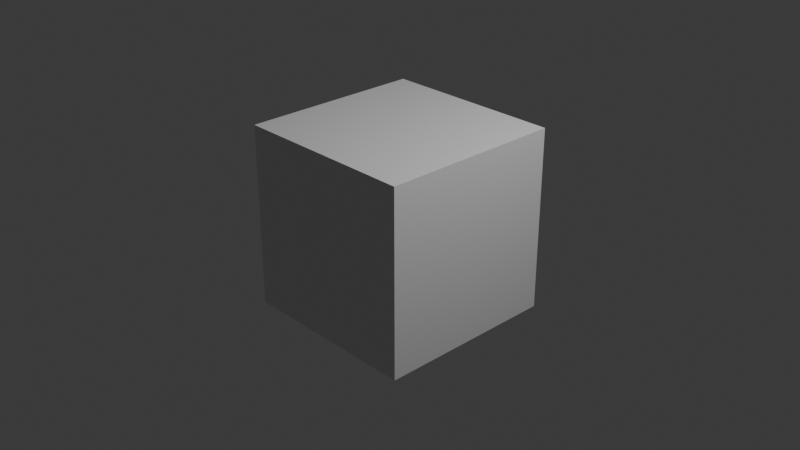 # Source: GN_Stretch.blend  (saved by Blender 5.0.118; exported with 4.5.12 LTS)
import bpy
from mathutils import Matrix  # noqa: F401  (used for matrix-valued properties, if any)

bpy.ops.wm.read_factory_settings(use_empty=True)
scene = bpy.context.scene
scene.name = 'Scene'

# ---- collections
col_collection = bpy.data.collections.new('Collection'); scene.collection.children.link(col_collection)

# ---- materials (node trees are filled in below, after node groups)
mat_material = bpy.data.materials.new('Material')
mat_material.alpha_threshold = 0.0
mat_material.use_backface_culling_lightprobe_volume = False
mat_material.roughness = 0.5
mat_material.line_color = (0.0, 0.0, 0.0, 1.0)

# ---- node groups
ng_gng_deformcage = bpy.data.node_groups.new('GNG_DeformCage', 'GeometryNodeTree')
_s = ng_gng_deformcage.interface.new_socket(name='Geometry', in_out='OUTPUT', socket_type='NodeSocketGeometry')
_s = ng_gng_deformcage.interface.new_socket(name='Geometry', in_out='INPUT', socket_type='NodeSocketGeometry')
_s = ng_gng_deformcage.interface.new_socket(name='Resolution', in_out='INPUT', socket_type='NodeSocketInt')
_s.default_value = 12
_s.min_value = 2
_N = ng_gng_deformcage.nodes; _L = ng_gng_deformcage.links
n0 = _N.new('NodeGroupInput'); n0.name = 'Group Input'; n0.location = (0, 0)
n1 = _N.new('NodeGroupOutput'); n1.name = 'Group Output'; n1.location = (4200, 0)
n2 = _N.new('GeometryNodeBoundBox'); n2.name = 'Bounding Box'; n2.location = (280, 0)
n3 = _N.new('ShaderNodeVectorMath'); n3.name = 'Vector Math'; n3.location = (560, 0)
n3.label = 'dims'
n3.operation = 'SUBTRACT'
n4 = _N.new('ShaderNodeVectorMath'); n4.name = 'Vector Math.001'; n4.location = (560, -224)
n4.label = 'min+max'
n5 = _N.new('ShaderNodeVectorMath'); n5.name = 'Vector Math.002'; n5.location = (840, -246)
n5.label = 'center'
n5.operation = 'SCALE'
n5.inputs[3].default_value = 0.5
n6 = _N.new('ShaderNodeSeparateXYZ'); n6.name = 'Separate XYZ'; n6.location = (840, 0)
n6.label = 'dim xyz'
n7 = _N.new('ShaderNodeMath'); n7.name = 'Math'; n7.location = (1120, 0)
n7.label = 'max xy'
n7.operation = 'MAXIMUM'
n8 = _N.new('ShaderNodeMath'); n8.name = 'Math.001'; n8.location = (1400, 0)
n8.label = 'max xyz'
n8.operation = 'MAXIMUM'
n9 = _N.new('ShaderNodeMath'); n9.name = 'Math.002'; n9.location = (280, -268)
n9.label = 'res>=1'
n9.operation = 'MAXIMUM'
n9.inputs[1].default_value = 1.0
n10 = _N.new('ShaderNodeMath'); n10.name = 'Math.003'; n10.location = (1680, 0)
n10.label = 'cell'
n10.operation = 'DIVIDE'
n11 = _N.new('ShaderNodeMath'); n11.name = 'Math.004'; n11.location = (1960, 0)
n11.label = 'cell>0'
n11.operation = 'MAXIMUM'
n11.inputs[1].default_value = 0.0001
n12 = _N.new('ShaderNodeMath'); n12.name = 'Math.005'; n12.location = (2240, 0)
n12.label = 'segsX'
n12.operation = 'DIVIDE'
n13 = _N.new('ShaderNodeMath'); n13.name = 'Math.006'; n13.location = (2520, 0)
n13.label = 'min1X'
n13.operation = 'MAXIMUM'
n13.inputs[1].default_value = 1.0
n14 = _N.new('ShaderNodeMath'); n14.name = 'Math.007'; n14.location = (2800, 0)
n14.label = '+1X'
n14.inputs[1].default_value = 1.0
n15 = _N.new('FunctionNodeFloatToInt'); n15.name = 'Float to Integer'; n15.location = (3080, 0)
n15.label = 'intX'
n16 = _N.new('ShaderNodeMath'); n16.name = 'Math.008'; n16.location = (2240, -224)
n16.label = 'segsY'
n16.operation = 'DIVIDE'
n17 = _N.new('ShaderNodeMath'); n17.name = 'Math.009'; n17.location = (2520, -224)
n17.label = 'min1Y'
n17.operation = 'MAXIMUM'
n17.inputs[1].default_value = 1.0
n18 = _N.new('ShaderNodeMath'); n18.name = 'Math.010'; n18.location = (2800, -224)
n18.label = '+1Y'
n18.inputs[1].default_value = 1.0
n19 = _N.new('FunctionNodeFloatToInt'); n19.name = 'Float to Integer.001'; n19.location = (3080, -202)
n19.label = 'intY'
n20 = _N.new('ShaderNodeMath'); n20.name = 'Math.011'; n20.location = (2240, -448)
n20.label = 'segsZ'
n20.operation = 'DIVIDE'
n21 = _N.new('ShaderNodeMath'); n21.name = 'Math.012'; n21.location = (2520, -448)
n21.label = 'min1Z'
n21.operation = 'MAXIMUM'
n21.inputs[1].default_value = 1.0
n22 = _N.new('ShaderNodeMath'); n22.name = 'Math.013'; n22.location = (2800, -448)
n22.label = '+1Z'
n22.inputs[1].default_value = 1.0
n23 = _N.new('FunctionNodeFloatToInt'); n23.name = 'Float to Integer.002'; n23.location = (3080, -404)
n23.label = 'intZ'
n24 = _N.new('GeometryNodeMeshCube'); n24.name = 'Cube'; n24.location = (3360, 0)
n25 = _N.new('GeometryNodeDeleteGeometry'); n25.name = 'Delete Geometry'; n25.location = (3640, 0)
n25.domain = 'FACE'
n26 = _N.new('GeometryNodeSetPosition'); n26.name = 'Set Position'; n26.location = (3920, 0)
n27 = _N.new('NodeFrame'); n27.name = 'Frame'; n27.location = (0, 0)
n27.label = 'Adaptive bbox lattice (uniform cells; faces removed -> wirefram'
n27.width = 150
n2.parent = n27
n3.parent = n27
n4.parent = n27
n5.parent = n27
n6.parent = n27
n7.parent = n27
n8.parent = n27
n9.parent = n27
n10.parent = n27
n11.parent = n27
n24.parent = n27
n25.parent = n27
n26.parent = n27
_L.new(n0.outputs[0], n2.inputs[0])
_L.new(n2.outputs[2], n3.inputs[0])
_L.new(n2.outputs[1], n3.inputs[1])
_L.new(n2.outputs[2], n4.inputs[0])
_L.new(n2.outputs[1], n4.inputs[1])
_L.new(n4.outputs[0], n5.inputs[0])
_L.new(n3.outputs[0], n6.inputs[0])
_L.new(n6.outputs[0], n7.inputs[0])
_L.new(n6.outputs[1], n7.inputs[1])
_L.new(n7.outputs[0], n8.inputs[0])
_L.new(n6.outputs[2], n8.inputs[1])
_L.new(n0.outputs[1], n9.inputs[0])
_L.new(n8.outputs[0], n10.inputs[0])
_L.new(n9.outputs[0], n10.inputs[1])
_L.new(n10.outputs[0], n11.inputs[0])
_L.new(n6.outputs[0], n12.inputs[0])
_L.new(n11.outputs[0], n12.inputs[1])
_L.new(n12.outputs[0], n13.inputs[0])
_L.new(n13.outputs[0], n14.inputs[0])
_L.new(n14.outputs[0], n15.inputs[0])
_L.new(n6.outputs[1], n16.inputs[0])
_L.new(n11.outputs[0], n16.inputs[1])
_L.new(n16.outputs[0], n17.inputs[0])
_L.new(n17.outputs[0], n18.inputs[0])
_L.new(n18.outputs[0], n19.inputs[0])
_L.new(n6.outputs[2], n20.inputs[0])
_L.new(n11.outputs[0], n20.inputs[1])
_L.new(n20.outputs[0], n21.inputs[0])
_L.new(n21.outputs[0], n22.inputs[0])
_L.new(n22.outputs[0], n23.inputs[0])
_L.new(n3.outputs[0], n24.inputs[0])
_L.new(n15.outputs[0], n24.inputs[1])
_L.new(n19.outputs[0], n24.inputs[2])
_L.new(n23.outputs[0], n24.inputs[3])
_L.new(n24.outputs[0], n25.inputs[0])
_L.new(n25.outputs[0], n26.inputs[0])
_L.new(n5.outputs[0], n26.inputs[3])
_L.new(n26.outputs[0], n1.inputs[0])
n1.is_active_output = True
ng_gn_stretch = bpy.data.node_groups.new('GN_Stretch', 'GeometryNodeTree')
_s = ng_gn_stretch.interface.new_socket(name='Geometry', in_out='OUTPUT', socket_type='NodeSocketGeometry')
_s = ng_gn_stretch.interface.new_socket(name='Geometry', in_out='INPUT', socket_type='NodeSocketGeometry')
_s = ng_gn_stretch.interface.new_socket(name='Selection', in_out='INPUT', socket_type='NodeSocketBool')
_s.default_value = True
_s.description = 'Per-point mask; only selected points are affected.'
ng_gn_stretch.interface.new_panel('Stretch')
_s = ng_gn_stretch.interface.new_socket(name='Axis', in_out='INPUT', socket_type='NodeSocketMenu')
_s.default_value = 'Z'
_s.description = 'Gradient axis the stretch runs along (X / Y / Z).'
_s = ng_gn_stretch.interface.new_socket(name='Factor', in_out='INPUT', socket_type='NodeSocketFloat')
_s.default_value = 1.5
_s.min_value = 0.001
_s.description = 'Scale along the gradient Axis. Selected perpendicular axes scale by Factor^-0.5 (volume preserving).'
ng_gn_stretch.interface.new_panel('Affect Axes')
_s = ng_gn_stretch.interface.new_socket(name='Affect X', in_out='INPUT', socket_type='NodeSocketBool')
_s.default_value = True
_s.description = 'Apply the perpendicular squash to X (ignored if X is the gradient Axis).'
_s = ng_gn_stretch.interface.new_socket(name='Affect Y', in_out='INPUT', socket_type='NodeSocketBool')
_s.default_value = True
_s.description = 'Apply the perpendicular squash to Y (ignored if Y is the gradient Axis).'
_s = ng_gn_stretch.interface.new_socket(name='Affect Z', in_out='INPUT', socket_type='NodeSocketBool')
_s.default_value = True
_s.description = 'Apply the perpendicular squash to Z (ignored if Z is the gradient Axis).'
ng_gn_stretch.interface.new_panel('Center')
_s = ng_gn_stretch.interface.new_socket(name='Center', in_out='INPUT', socket_type='NodeSocketVector')
_s.subtype = 'TRANSLATION'
_s.description = 'World-space pivot. Turn on Show Gizmo and drag the arrows to move it.'
_s = ng_gn_stretch.interface.new_socket(name='Show Center Gizmo', in_out='INPUT', socket_type='NodeSocketBool')
_s.default_value = True
_s.description = 'Show a draggable 3-axis gizmo at the Center to move the pivot in the viewport.'
ng_gn_stretch.interface.new_panel('Preview')
_s = ng_gn_stretch.interface.new_socket(name='Show Deformation Preview', in_out='INPUT', socket_type='NodeSocketBool')
_s.description = 'Show a bounding-box lattice that previews the deformation on a clean cage. Toggle off for final output.'
_s = ng_gn_stretch.interface.new_socket(name='Preview Resolution', in_out='INPUT', socket_type='NodeSocketInt')
_s.default_value = 12
_s.min_value = 2
_s.description = 'Lattice density along the longest bbox axis (adaptive, uniform cells).'
ng_gn_stretch.is_modifier = True
_N = ng_gn_stretch.nodes; _L = ng_gn_stretch.links
n0 = _N.new('NodeGroupOutput'); n0.name = 'Group Output'; n0.location = (6600, -2962)
n1 = _N.new('GeometryNodeInputPosition'); n1.name = 'Position'; n1.location = (3945, -4901)
n2 = _N.new('GeometryNodeMenuSwitch'); n2.name = 'Menu Switch'; n2.location = (0, -48)
n2.label = 'Axis -> Index'
n2.enum_items.clear()
_it = n2.enum_items.new('X')
_it = n2.enum_items.new('Y')
_it = n2.enum_items.new('Z')
n2.enum_definition.enum_definition.enum_definition.enum_definition.data_type = 'INT'
n2.enum_definition.enum_definition.enum_definition.data_type = 'INT'
n2.enum_definition.enum_definition.data_type = 'INT'
n2.enum_definition.data_type = 'INT'
n2.data_type = 'INT'
n2.inputs[1].default_value = 0
n2.inputs[2].default_value = 1
n2.inputs[3].default_value = 2
n3 = _N.new('GeometryNodeIndexSwitch'); n3.name = 'Index Switch'; n3.location = (235, -48)
n3.label = 'Axis Vector'
n3.index_switch_items.clear()
_it = n3.index_switch_items.new()
_it = n3.index_switch_items.new()
_it = n3.index_switch_items.new()
n3.data_type = 'VECTOR'
n3.inputs[1].default_value = (1.0, 0.0, 0.0)
n3.inputs[2].default_value = (0.0, 1.0, 0.0)
n3.inputs[3].default_value = (0.0, 0.0, 1.0)
n4 = _N.new('ShaderNodeSeparateXYZ'); n4.name = 'Separate XYZ'; n4.location = (610, -1020)
n4.label = 'Axis XYZ'
n5 = _N.new('ShaderNodeMath'); n5.name = 'Math'; n5.location = (845, -693)
n5.label = 'Factor^-0.5'
n5.operation = 'POWER'
n5.inputs[1].default_value = -0.5
n6 = _N.new('ShaderNodeMath'); n6.name = 'Math.001'; n6.location = (1080, -693)
n6.label = 'ps - 1'
n6.operation = 'SUBTRACT'
n6.inputs[1].default_value = 1.0
n7 = _N.new('ShaderNodeMath'); n7.name = 'Math.002'; n7.location = (845, -998)
n7.label = 'grad X'
n7.operation = 'MULTIPLY'
n8 = _N.new('ShaderNodeMath'); n8.name = 'Math.003'; n8.location = (845, -1303)
n8.label = 'perp X'
n8.operation = 'SUBTRACT'
n8.inputs[0].default_value = 1.0
n9 = _N.new('ShaderNodeMath'); n9.name = 'Math.004'; n9.location = (1315, -693)
n9.label = '(ps-1)*aff X'
n9.operation = 'MULTIPLY'
n10 = _N.new('ShaderNodeMath'); n10.name = 'Math.005'; n10.location = (1550, -693)
n10.label = 'perpScale X'
n10.inputs[1].default_value = 1.0
n11 = _N.new('ShaderNodeMath'); n11.name = 'Math.006'; n11.location = (1785, -693)
n11.label = 'perpPart X'
n11.operation = 'MULTIPLY'
n12 = _N.new('ShaderNodeMath'); n12.name = 'Math.007'; n12.location = (2020, -693)
n12.label = 'scale X'
n13 = _N.new('ShaderNodeMath'); n13.name = 'Math.008'; n13.location = (845, -1608)
n13.label = 'grad Y'
n13.operation = 'MULTIPLY'
n14 = _N.new('ShaderNodeMath'); n14.name = 'Math.009'; n14.location = (845, -1913)
n14.label = 'perp Y'
n14.operation = 'SUBTRACT'
n14.inputs[0].default_value = 1.0
n15 = _N.new('ShaderNodeMath'); n15.name = 'Math.010'; n15.location = (1315, -998)
n15.label = '(ps-1)*aff Y'
n15.operation = 'MULTIPLY'
n16 = _N.new('ShaderNodeMath'); n16.name = 'Math.011'; n16.location = (1550, -998)
n16.label = 'perpScale Y'
n16.inputs[1].default_value = 1.0
n17 = _N.new('ShaderNodeMath'); n17.name = 'Math.012'; n17.location = (1785, -998)
n17.label = 'perpPart Y'
n17.operation = 'MULTIPLY'
n18 = _N.new('ShaderNodeMath'); n18.name = 'Math.013'; n18.location = (2020, -998)
n18.label = 'scale Y'
n19 = _N.new('ShaderNodeMath'); n19.name = 'Math.014'; n19.location = (845, -2218)
n19.label = 'grad Z'
n19.operation = 'MULTIPLY'
n20 = _N.new('ShaderNodeMath'); n20.name = 'Math.015'; n20.location = (845, -2523)
n20.label = 'perp Z'
n20.operation = 'SUBTRACT'
n20.inputs[0].default_value = 1.0
n21 = _N.new('ShaderNodeMath'); n21.name = 'Math.016'; n21.location = (1315, -1303)
n21.label = '(ps-1)*aff Z'
n21.operation = 'MULTIPLY'
n22 = _N.new('ShaderNodeMath'); n22.name = 'Math.017'; n22.location = (1550, -1303)
n22.label = 'perpScale Z'
n22.inputs[1].default_value = 1.0
n23 = _N.new('ShaderNodeMath'); n23.name = 'Math.018'; n23.location = (1785, -1303)
n23.label = 'perpPart Z'
n23.operation = 'MULTIPLY'
n24 = _N.new('ShaderNodeMath'); n24.name = 'Math.019'; n24.location = (2020, -1303)
n24.label = 'scale Z'
n25 = _N.new('ShaderNodeCombineXYZ'); n25.name = 'Combine XYZ'; n25.location = (2255, -693)
n25.label = 'per-axis scale'
n26 = _N.new('ShaderNodeVectorMath'); n26.name = 'Vector Math'; n26.location = (4180, -4596)
n26.label = 'pos - Center'
n26.operation = 'SUBTRACT'
n27 = _N.new('ShaderNodeVectorMath'); n27.name = 'Vector Math.001'; n27.location = (4415, -4596)
n27.label = 'd * scale'
n27.operation = 'MULTIPLY'
n28 = _N.new('ShaderNodeVectorMath'); n28.name = 'Vector Math.002'; n28.location = (4650, -4596)
n28.label = '+ Center'
n29 = _N.new('GeometryNodeSetPosition'); n29.name = 'Set Position'; n29.location = (4885, -4596)
n30 = _N.new('ShaderNodeSeparateXYZ'); n30.name = 'Separate XYZ.001'; n30.location = (2865, -3058)
n30.label = 'Center XYZ'
n31 = _N.new('GeometryNodeGizmoLinear'); n31.name = 'Linear Gizmo'; n31.location = (3100, -3058)
n31.label = 'Center X'
n31.color_id = 'X'
n31.inputs[2].default_value = (1.0, 0.0, 0.0)
n32 = _N.new('GeometryNodeGizmoLinear'); n32.name = 'Linear Gizmo.001'; n32.location = (3100, -3385)
n32.label = 'Center Y'
n32.color_id = 'Y'
n32.inputs[2].default_value = (0.0, 1.0, 0.0)
n33 = _N.new('GeometryNodeGizmoLinear'); n33.name = 'Linear Gizmo.002'; n33.location = (3100, -3712)
n33.label = 'Center Z'
n33.color_id = 'Z'
n34 = _N.new('GeometryNodeJoinGeometry'); n34.name = 'Join Geometry'; n34.location = (3335, -3058)
n34.label = 'mesh + gizmo'
n35 = _N.new('GeometryNodeSwitch'); n35.name = 'Switch'; n35.location = (3570, -3058)
n35.label = 'Show Center Gizmo?'
n36 = _N.new('NodeFrame'); n36.name = 'Frame'; n36.location = (0, 0)
n36.label = 'Pick Axis'
n36.width = 150
n37 = _N.new('NodeFrame'); n37.name = 'Frame.001'; n37.location = (0, 0)
n37.label = 'Per-axis scale  (along x Factor; selected perp axes x Factor^-0'
n37.width = 150
n38 = _N.new('NodeFrame'); n38.name = 'Frame.002'; n38.location = (0, 0)
n38.label = 'Squash & Stretch  (around Center)'
n38.width = 150
n39 = _N.new('NodeFrame'); n39.name = 'Frame.003'; n39.location = (0, 0)
n39.label = 'Center Gizmo  (arrows move pivot, crosshair = center; toggle Sh'
n39.width = 150
n40 = _N.new('GeometryNodeGizmoLinear'); n40.name = 'Linear Gizmo.003'; n40.location = (3100, -4039)
n40.label = 'Center Marker'
n40.draw_style = 'CROSS'
n41 = _N.new('GeometryNodeGroup'); n41.name = 'Group'; n41.location = (5495, -5392)
n41.label = 'Deform Cage'
n41.node_tree = ng_gng_deformcage
n42 = _N.new('GeometryNodeSetPosition'); n42.name = 'Set Position.001'; n42.location = (5730, -5392)
n42.label = 'deform cage'
n43 = _N.new('GeometryNodeJoinGeometry'); n43.name = 'Join Geometry.001'; n43.location = (5965, -5392)
n43.label = 'mesh + preview cage'
n44 = _N.new('GeometryNodeSwitch'); n44.name = 'Switch.001'; n44.location = (6200, -5392)
n44.label = 'Show Deformation Preview?'
n45 = _N.new('NodeFrame'); n45.name = 'Frame.004'; n45.location = (0, 0)
n45.label = 'Deformation Preview  (toggle Show Deformation Preview)'
n45.width = 150
n46 = _N.new('NodeGroupInput'); n46.name = 'Group Input'; n46.location = (-300, -48)
n47 = _N.new('NodeGroupInput'); n47.name = 'Group Input.006'; n47.location = (5195, -5392)
n48 = _N.new('NodeGroupInput'); n48.name = 'Group Input.007'; n48.location = (545, -1216)
n49 = _N.new('NodeGroupInput'); n49.name = 'Group Input.008'; n49.location = (2565, -3385)
n50 = _N.new('NodeGroupInput'); n50.name = 'Group Input.009'; n50.location = (3880, -4596)
n51 = _N.new('NodeReroute'); n51.name = 'Reroute'; n51.location = (6460, -5427)
n51.socket_idname = 'NodeSocketGeometry'
n52 = _N.new('NodeReroute'); n52.name = 'Reroute.001'; n52.location = (6460, -2996)
n52.socket_idname = 'NodeSocketGeometry'
n53 = _N.new('NodeReroute'); n53.name = 'Reroute.002'; n53.location = (3735, -3080)
n53.socket_idname = 'NodeSocketGeometry'
n54 = _N.new('NodeReroute'); n54.name = 'Reroute.003'; n54.location = (5932, -3080)
n54.socket_idname = 'NodeSocketGeometry'
n55 = _N.new('NodeReroute'); n55.name = 'Reroute.004'; n55.location = (5932, -5416)
n55.socket_idname = 'NodeSocketGeometry'
n56 = _N.new('NodeReroute'); n56.name = 'Reroute.005'; n56.location = (6172, -3080)
n56.socket_idname = 'NodeSocketGeometry'
n57 = _N.new('NodeReroute'); n57.name = 'Reroute.006'; n57.location = (6172, -5416)
n57.socket_idname = 'NodeSocketGeometry'
n58 = _N.new('NodeReroute'); n58.name = 'Reroute.007'; n58.location = (4815, -4810)
n58.socket_idname = 'NodeSocketVector'
n59 = _N.new('NodeReroute'); n59.name = 'Reroute.008'; n59.location = (4852, -4810)
n59.socket_idname = 'NodeSocketVector'
n60 = _N.new('NodeReroute'); n60.name = 'Reroute.009'; n60.location = (4852, -4616)
n60.socket_idname = 'NodeSocketVector'
n61 = _N.new('NodeReroute'); n61.name = 'Reroute.010'; n61.location = (5704, -4810)
n61.socket_idname = 'NodeSocketVector'
n62 = _N.new('NodeReroute'); n62.name = 'Reroute.011'; n62.location = (5704, -5416)
n62.socket_idname = 'NodeSocketVector'
n63 = _N.new('NodeReroute'); n63.name = 'Reroute.012'; n63.location = (4145, -728)
n63.socket_idname = 'NodeSocketVector'
n64 = _N.new('NodeReroute'); n64.name = 'Reroute.013'; n64.location = (4145, -4631)
n64.socket_idname = 'NodeSocketVector'
n65 = _N.new('NodeReroute'); n65.name = 'Reroute.014'; n65.location = (5050, -4618)
n65.socket_idname = 'NodeSocketGeometry'
n66 = _N.new('NodeReroute'); n66.name = 'Reroute.015'; n66.location = (5050, -4856)
n66.socket_idname = 'NodeSocketGeometry'
n67 = _N.new('NodeReroute'); n67.name = 'Reroute.016'; n67.location = (3535, -4856)
n67.socket_idname = 'NodeSocketGeometry'
n68 = _N.new('NodeReroute'); n68.name = 'Reroute.017'; n68.location = (3535, -3080)
n68.socket_idname = 'NodeSocketGeometry'
n69 = _N.new('NodeReroute'); n69.name = 'Reroute.018'; n69.location = (5050, -4640)
n69.socket_idname = 'NodeSocketGeometry'
n70 = _N.new('NodeReroute'); n70.name = 'Reroute.019'; n70.location = (5050, -4880)
n70.socket_idname = 'NodeSocketGeometry'
n71 = _N.new('NodeReroute'); n71.name = 'Reroute.020'; n71.location = (3300, -4880)
n71.socket_idname = 'NodeSocketGeometry'
n72 = _N.new('NodeReroute'); n72.name = 'Reroute.021'; n72.location = (3300, -3080)
n72.socket_idname = 'NodeSocketGeometry'
n73 = _N.new('NodeReroute'); n73.name = 'Reroute.022'; n73.location = (3055, -3080)
n73.socket_idname = 'NodeSocketFloat'
n74 = _N.new('NodeReroute'); n74.name = 'Reroute.023'; n74.location = (3055, -3736)
n74.socket_idname = 'NodeSocketFloat'
n75 = _N.new('NodeReroute'); n75.name = 'Reroute.024'; n75.location = (3055, -4064)
n75.socket_idname = 'NodeSocketFloat'
n76 = _N.new('NodeReroute'); n76.name = 'Reroute.025'; n76.location = (1270, -715)
n76.socket_idname = 'NodeSocketFloat'
n77 = _N.new('NodeReroute'); n77.name = 'Reroute.026'; n77.location = (1270, -734)
n77.socket_idname = 'NodeSocketFloat'
n78 = _N.new('NodeReroute'); n78.name = 'Reroute.027'; n78.location = (1270, -1024)
n78.socket_idname = 'NodeSocketFloat'
n79 = _N.new('NodeReroute'); n79.name = 'Reroute.028'; n79.location = (1270, -1328)
n79.socket_idname = 'NodeSocketFloat'
n80 = _N.new('NodeReroute'); n80.name = 'Reroute.029'; n80.location = (800, -1042)
n80.socket_idname = 'NodeSocketFloat'
n81 = _N.new('NodeReroute'); n81.name = 'Reroute.030'; n81.location = (800, -1024)
n81.socket_idname = 'NodeSocketFloat'
n82 = _N.new('NodeReroute'); n82.name = 'Reroute.031'; n82.location = (800, -1328)
n82.socket_idname = 'NodeSocketFloat'
n83 = _N.new('NodeReroute'); n83.name = 'Reroute.032'; n83.location = (775, -1042)
n83.socket_idname = 'NodeSocketFloat'
n84 = _N.new('NodeReroute'); n84.name = 'Reroute.033'; n84.location = (775, -1632)
n84.socket_idname = 'NodeSocketFloat'
n85 = _N.new('NodeReroute'); n85.name = 'Reroute.034'; n85.location = (775, -1936)
n85.socket_idname = 'NodeSocketFloat'
n86 = _N.new('NodeReroute'); n86.name = 'Reroute.035'; n86.location = (775, -1064)
n86.socket_idname = 'NodeSocketFloat'
n87 = _N.new('NodeReroute'); n87.name = 'Reroute.036'; n87.location = (775, -2240)
n87.socket_idname = 'NodeSocketFloat'
n88 = _N.new('NodeReroute'); n88.name = 'Reroute.037'; n88.location = (775, -2544)
n88.socket_idname = 'NodeSocketFloat'
n89 = _N.new('NodeReroute'); n89.name = 'Reroute.038'; n89.location = (470, -83)
n89.socket_idname = 'NodeSocketVector'
n90 = _N.new('NodeReroute'); n90.name = 'Reroute.039'; n90.location = (470, -1055)
n90.socket_idname = 'NodeSocketVector'
n91 = _N.new('NodeReroute'); n91.name = 'Reroute.040'; n91.location = (707, -648)
n91.socket_idname = 'NodeSocketFloat'
n92 = _N.new('NodeReroute'); n92.name = 'Reroute.041'; n92.location = (815, -648)
n92.socket_idname = 'NodeSocketFloat'
n93 = _N.new('NodeReroute'); n93.name = 'Reroute.042'; n93.location = (707, -624)
n93.socket_idname = 'NodeSocketBool'
n94 = _N.new('NodeReroute'); n94.name = 'Reroute.043'; n94.location = (1285, -624)
n94.socket_idname = 'NodeSocketBool'
n95 = _N.new('NodeReroute'); n95.name = 'Reroute.044'; n95.location = (1007, -600)
n95.socket_idname = 'NodeSocketFloat'
n96 = _N.new('NodeReroute'); n96.name = 'Reroute.045'; n96.location = (1755, -600)
n96.socket_idname = 'NodeSocketFloat'
n97 = _N.new('NodeReroute'); n97.name = 'Reroute.046'; n97.location = (1007, -576)
n97.socket_idname = 'NodeSocketFloat'
n98 = _N.new('NodeReroute'); n98.name = 'Reroute.047'; n98.location = (1990, -576)
n98.socket_idname = 'NodeSocketFloat'
n99 = _N.new('NodeReroute'); n99.name = 'Reroute.048'; n99.location = (1007, -857)
n99.socket_idname = 'NodeSocketFloat'
n100 = _N.new('NodeReroute'); n100.name = 'Reroute.049'; n100.location = (1990, -857)
n100.socket_idname = 'NodeSocketFloat'
n101 = _N.new('NodeReroute'); n101.name = 'Reroute.050'; n101.location = (2727, -2893)
n101.socket_idname = 'NodeSocketBool'
n102 = _N.new('NodeReroute'); n102.name = 'Reroute.051'; n102.location = (3540, -2893)
n102.socket_idname = 'NodeSocketBool'
n103 = _N.new('NodeReroute'); n103.name = 'Reroute.052'; n103.location = (4042, -4551)
n103.socket_idname = 'NodeSocketVectorTranslation'
n104 = _N.new('NodeReroute'); n104.name = 'Reroute.053'; n104.location = (4620, -4551)
n104.socket_idname = 'NodeSocketVectorTranslation'
n105 = _N.new('NodeReroute'); n105.name = 'Reroute.054'; n105.location = (4042, -4527)
n105.socket_idname = 'NodeSocketGeometry'
n106 = _N.new('NodeReroute'); n106.name = 'Reroute.055'; n106.location = (4855, -4527)
n106.socket_idname = 'NodeSocketGeometry'
n107 = _N.new('NodeReroute'); n107.name = 'Reroute.056'; n107.location = (4042, -4503)
n107.socket_idname = 'NodeSocketBool'
n108 = _N.new('NodeReroute'); n108.name = 'Reroute.057'; n108.location = (4855, -4503)
n108.socket_idname = 'NodeSocketBool'
n109 = _N.new('NodeReroute'); n109.name = 'Reroute.058'; n109.location = (5357, -5275)
n109.socket_idname = 'NodeSocketBool'
n110 = _N.new('NodeReroute'); n110.name = 'Reroute.059'; n110.location = (6170, -5275)
n110.socket_idname = 'NodeSocketBool'
n1.parent = n38
n2.parent = n36
n3.parent = n36
n4.parent = n37
n5.parent = n37
n6.parent = n37
n7.parent = n37
n8.parent = n37
n9.parent = n37
n10.parent = n37
n11.parent = n37
n12.parent = n37
n13.parent = n37
n14.parent = n37
n15.parent = n37
n16.parent = n37
n17.parent = n37
n18.parent = n37
n19.parent = n37
n20.parent = n37
n21.parent = n37
n22.parent = n37
n23.parent = n37
n24.parent = n37
n25.parent = n37
n26.parent = n38
n27.parent = n38
n28.parent = n38
n29.parent = n38
n30.parent = n39
n31.parent = n39
n32.parent = n39
n33.parent = n39
n34.parent = n39
n35.parent = n39
n40.parent = n39
n41.parent = n45
n42.parent = n45
n43.parent = n45
n44.parent = n45
n46.parent = n36
n47.parent = n45
n48.parent = n37
n49.parent = n39
n50.parent = n38
_L.new(n2.outputs[0], n3.inputs[0])
_L.new(n5.outputs[0], n6.inputs[0])
_L.new(n9.outputs[0], n10.inputs[0])
_L.new(n10.outputs[0], n11.inputs[1])
_L.new(n11.outputs[0], n12.inputs[1])
_L.new(n15.outputs[0], n16.inputs[0])
_L.new(n14.outputs[0], n17.inputs[0])
_L.new(n16.outputs[0], n17.inputs[1])
_L.new(n17.outputs[0], n18.inputs[1])
_L.new(n21.outputs[0], n22.inputs[0])
_L.new(n20.outputs[0], n23.inputs[0])
_L.new(n22.outputs[0], n23.inputs[1])
_L.new(n19.outputs[0], n24.inputs[0])
_L.new(n23.outputs[0], n24.inputs[1])
_L.new(n12.outputs[0], n25.inputs[0])
_L.new(n18.outputs[0], n25.inputs[1])
_L.new(n24.outputs[0], n25.inputs[2])
_L.new(n1.outputs[0], n26.inputs[0])
_L.new(n26.outputs[0], n27.inputs[0])
_L.new(n27.outputs[0], n28.inputs[0])
_L.new(n30.outputs[0], n31.inputs[0])
_L.new(n30.outputs[1], n32.inputs[0])
_L.new(n31.outputs[0], n34.inputs[0])
_L.new(n32.outputs[0], n34.inputs[0])
_L.new(n33.outputs[0], n34.inputs[0])
_L.new(n34.outputs[0], n35.inputs[2])
_L.new(n40.outputs[0], n34.inputs[0])
_L.new(n41.outputs[0], n42.inputs[0])
_L.new(n42.outputs[0], n43.inputs[0])
_L.new(n43.outputs[0], n44.inputs[2])
_L.new(n46.outputs[2], n2.inputs[0])
_L.new(n47.outputs[0], n41.inputs[0])
_L.new(n47.outputs[10], n41.inputs[1])
_L.new(n48.outputs[3], n7.inputs[1])
_L.new(n48.outputs[3], n13.inputs[1])
_L.new(n48.outputs[3], n19.inputs[1])
_L.new(n48.outputs[5], n15.inputs[1])
_L.new(n48.outputs[6], n21.inputs[1])
_L.new(n49.outputs[7], n30.inputs[0])
_L.new(n49.outputs[7], n31.inputs[1])
_L.new(n49.outputs[7], n32.inputs[1])
_L.new(n49.outputs[7], n33.inputs[1])
_L.new(n49.outputs[7], n40.inputs[1])
_L.new(n50.outputs[7], n26.inputs[1])
_L.new(n44.outputs[0], n51.inputs[0])
_L.new(n51.outputs[0], n52.inputs[0])
_L.new(n52.outputs[0], n0.inputs[0])
_L.new(n35.outputs[0], n53.inputs[0])
_L.new(n53.outputs[0], n54.inputs[0])
_L.new(n54.outputs[0], n55.inputs[0])
_L.new(n55.outputs[0], n43.inputs[0])
_L.new(n54.outputs[0], n56.inputs[0])
_L.new(n56.outputs[0], n57.inputs[0])
_L.new(n57.outputs[0], n44.inputs[1])
_L.new(n28.outputs[0], n58.inputs[0])
_L.new(n58.outputs[0], n59.inputs[0])
_L.new(n59.outputs[0], n60.inputs[0])
_L.new(n60.outputs[0], n29.inputs[2])
_L.new(n59.outputs[0], n61.inputs[0])
_L.new(n61.outputs[0], n62.inputs[0])
_L.new(n62.outputs[0], n42.inputs[2])
_L.new(n25.outputs[0], n63.inputs[0])
_L.new(n63.outputs[0], n64.inputs[0])
_L.new(n64.outputs[0], n27.inputs[1])
_L.new(n29.outputs[0], n65.inputs[0])
_L.new(n65.outputs[0], n66.inputs[0])
_L.new(n66.outputs[0], n67.inputs[0])
_L.new(n67.outputs[0], n68.inputs[0])
_L.new(n68.outputs[0], n35.inputs[1])
_L.new(n29.outputs[0], n69.inputs[0])
_L.new(n69.outputs[0], n70.inputs[0])
_L.new(n70.outputs[0], n71.inputs[0])
_L.new(n71.outputs[0], n72.inputs[0])
_L.new(n72.outputs[0], n34.inputs[0])
_L.new(n30.outputs[2], n73.inputs[0])
_L.new(n73.outputs[0], n74.inputs[0])
_L.new(n74.outputs[0], n33.inputs[0])
_L.new(n74.outputs[0], n75.inputs[0])
_L.new(n75.outputs[0], n40.inputs[0])
_L.new(n6.outputs[0], n76.inputs[0])
_L.new(n76.outputs[0], n77.inputs[0])
_L.new(n77.outputs[0], n9.inputs[0])
_L.new(n77.outputs[0], n78.inputs[0])
_L.new(n78.outputs[0], n15.inputs[0])
_L.new(n78.outputs[0], n79.inputs[0])
_L.new(n79.outputs[0], n21.inputs[0])
_L.new(n4.outputs[0], n80.inputs[0])
_L.new(n80.outputs[0], n81.inputs[0])
_L.new(n81.outputs[0], n7.inputs[0])
_L.new(n81.outputs[0], n82.inputs[0])
_L.new(n82.outputs[0], n8.inputs[1])
_L.new(n4.outputs[1], n83.inputs[0])
_L.new(n83.outputs[0], n84.inputs[0])
_L.new(n84.outputs[0], n13.inputs[0])
_L.new(n84.outputs[0], n85.inputs[0])
_L.new(n85.outputs[0], n14.inputs[1])
_L.new(n4.outputs[2], n86.inputs[0])
_L.new(n86.outputs[0], n87.inputs[0])
_L.new(n87.outputs[0], n19.inputs[0])
_L.new(n87.outputs[0], n88.inputs[0])
_L.new(n88.outputs[0], n20.inputs[1])
_L.new(n3.outputs[0], n89.inputs[0])
_L.new(n89.outputs[0], n90.inputs[0])
_L.new(n90.outputs[0], n4.inputs[0])
_L.new(n48.outputs[3], n91.inputs[0])
_L.new(n91.outputs[0], n92.inputs[0])
_L.new(n92.outputs[0], n5.inputs[0])
_L.new(n48.outputs[4], n93.inputs[0])
_L.new(n93.outputs[0], n94.inputs[0])
_L.new(n94.outputs[0], n9.inputs[1])
_L.new(n8.outputs[0], n95.inputs[0])
_L.new(n95.outputs[0], n96.inputs[0])
_L.new(n96.outputs[0], n11.inputs[0])
_L.new(n7.outputs[0], n97.inputs[0])
_L.new(n97.outputs[0], n98.inputs[0])
_L.new(n98.outputs[0], n12.inputs[0])
_L.new(n13.outputs[0], n99.inputs[0])
_L.new(n99.outputs[0], n100.inputs[0])
_L.new(n100.outputs[0], n18.inputs[0])
_L.new(n49.outputs[8], n101.inputs[0])
_L.new(n101.outputs[0], n102.inputs[0])
_L.new(n102.outputs[0], n35.inputs[0])
_L.new(n50.outputs[7], n103.inputs[0])
_L.new(n103.outputs[0], n104.inputs[0])
_L.new(n104.outputs[0], n28.inputs[1])
_L.new(n50.outputs[0], n105.inputs[0])
_L.new(n105.outputs[0], n106.inputs[0])
_L.new(n106.outputs[0], n29.inputs[0])
_L.new(n50.outputs[1], n107.inputs[0])
_L.new(n107.outputs[0], n108.inputs[0])
_L.new(n108.outputs[0], n29.inputs[1])
_L.new(n47.outputs[9], n109.inputs[0])
_L.new(n109.outputs[0], n110.inputs[0])
_L.new(n110.outputs[0], n44.inputs[0])
n0.is_active_output = True

# ---- material node trees
mat_material.use_nodes = True; mat_material.node_tree.nodes.clear()
_N = mat_material.node_tree.nodes; _L = mat_material.node_tree.links
n0 = _N.new('ShaderNodeOutputMaterial'); n0.name = 'Material Output'; n0.location = (200, 100)
n1 = _N.new('ShaderNodeBsdfPrincipled'); n1.name = 'Principled BSDF'; n1.location = (-200, 100)
_L.new(n1.outputs[0], n0.inputs[0])
n0.is_active_output = True

# ---- world
world_world = bpy.data.worlds.new('World'); scene.world = world_world
world_world.use_nodes = True; world_world.node_tree.nodes.clear()
_N = world_world.node_tree.nodes; _L = world_world.node_tree.links
n0 = _N.new('ShaderNodeOutputWorld'); n0.name = 'World Output'; n0.location = (200, 100)
n1 = _N.new('ShaderNodeBackground'); n1.name = 'Background'; n1.location = (-200, 100)
n1.inputs[0].default_value = (0.05088, 0.05088, 0.05088, 1.0)
_L.new(n1.outputs[0], n0.inputs[0])
n0.is_active_output = True
world_world.color = (0.05088, 0.05088, 0.05088)
world_world.sun_shadow_jitter_overblur = 0.0

# ---- cameras
cam_camera = bpy.data.cameras.new('Camera')
cam_camera.clip_end = 100.0
cam_camera.ortho_scale = 7.314

# ---- lights
light_light = bpy.data.lights.new('Light', 'POINT')
light_light.energy = 1000.0
light_light.shadow_soft_size = 0.1

# ---- meshes
me_cube = bpy.data.meshes.new('Cube')
me_cube.from_pydata([(1.0, 1.0, 1.0), (1.0, 1.0, -1.0), (1.0, -1.0, 1.0), (1.0, -1.0, -1.0), (-1.0, 1.0, 1.0), (-1.0, 1.0, -1.0), (-1.0, -1.0, 1.0), (-1.0, -1.0, -1.0)], [], [(0, 4, 6, 2), (3, 2, 6, 7), (7, 6, 4, 5), (5, 1, 3, 7), (1, 0, 2, 3), (5, 4, 0, 1)])
_uv = me_cube.uv_layers.new(name='UVMap')
_uv.uv.foreach_set('vector', [0.625, 0.5, 0.875, 0.5, 0.875, 0.75, 0.625, 0.75, 0.375, 0.75, 0.625, 0.75, 0.625, 1.0, 0.375, 1.0, 0.375, 0.0, 0.625, 0.0, 0.625, 0.25, 0.375, 0.25, 0.125, 0.5, 0.375, 0.5, 0.375, 0.75, 0.125, 0.75, 0.375, 0.5, 0.625, 0.5, 0.625, 0.75, 0.375, 0.75, 0.375, 0.25, 0.625, 0.25, 0.625, 0.5, 0.375, 0.5])
me_cube.materials.append(mat_material)
me_cube.use_mirror_vertex_groups = False
me_cube.update()
me_demo = bpy.data.meshes.new('demo')
me_demo.from_pydata([(-0.5, -0.5, -1.0), (-0.5, -0.5, 1.0), (-0.5, 0.5, -1.0), (-0.5, 0.5, 1.0), (0.5, -0.5, -1.0), (0.5, -0.5, 1.0), (0.5, 0.5, -1.0), (0.5, 0.5, 1.0), (-0.5, 0.3571, -1.0), (-0.5, 0.2143, -1.0), (-0.5, 0.07143, -1.0), (-0.5, -0.07143, -1.0), (-0.5, -0.2143, -1.0), (-0.5, -0.3571, -1.0), (-0.5, -0.5, -0.7143), (-0.5, -0.5, -0.4286), (-0.5, -0.5, -0.1429), (-0.5, -0.5, 0.1429), (-0.5, -0.5, 0.4286), (-0.5, -0.5, 0.7143), (-0.5, -0.3571, 1.0), (-0.5, -0.2143, 1.0), (-0.5, -0.07143, 1.0), (-0.5, 0.07143, 1.0), (-0.5, 0.2143, 1.0), (-0.5, 0.3571, 1.0), (-0.5, 0.5, 0.7143), (-0.5, 0.5, 0.4286), (-0.5, 0.5, 0.1429), (-0.5, 0.5, -0.1429), (-0.5, 0.5, -0.4286), (-0.5, 0.5, -0.7143), (0.3571, 0.5, -1.0), (0.2143, 0.5, -1.0), (0.07143, 0.5, -1.0), (-0.07143, 0.5, -1.0), (-0.2143, 0.5, -1.0), (-0.3571, 0.5, -1.0), (-0.3571, 0.5, 1.0), (-0.2143, 0.5, 1.0), (-0.07143, 0.5, 1.0), (0.07143, 0.5, 1.0), (0.2143, 0.5, 1.0), (0.3571, 0.5, 1.0), (0.5, 0.5, 0.7143), (0.5, 0.5, 0.4286), (0.5, 0.5, 0.1429), (0.5, 0.5, -0.1429), (0.5, 0.5, -0.4286), (0.5, 0.5, -0.7143), (0.5, -0.3571, -1.0), (0.5, -0.2143, -1.0), (0.5, -0.07143, -1.0), (0.5, 0.07143, -1.0), (0.5, 0.2143, -1.0), (0.5, 0.3571, -1.0), (0.5, 0.3571, 1.0), (0.5, 0.2143, 1.0), (0.5, 0.07143, 1.0), (0.5, -0.07143, 1.0), (0.5, -0.2143, 1.0), (0.5, -0.3571, 1.0), (0.5, -0.5, 0.7143), (0.5, -0.5, 0.4286), (0.5, -0.5, 0.1429), (0.5, -0.5, -0.1429), (0.5, -0.5, -0.4286), (0.5, -0.5, -0.7143), (-0.3571, -0.5, -1.0), (-0.2143, -0.5, -1.0), (-0.07143, -0.5, -1.0), (0.07143, -0.5, -1.0), (0.2143, -0.5, -1.0), (0.3571, -0.5, -1.0), (0.3571, -0.5, 1.0), (0.2143, -0.5, 1.0), (0.07143, -0.5, 1.0), (-0.07143, -0.5, 1.0), (-0.2143, -0.5, 1.0), (-0.3571, -0.5, 1.0), (0.3571, 0.3571, 1.0), (0.3571, 0.2143, 1.0), (0.3571, 0.07143, 1.0), (0.3571, -0.07143, 1.0), (0.3571, -0.2143, 1.0), (0.3571, -0.3571, 1.0), (0.2143, 0.3571, 1.0), (0.2143, 0.2143, 1.0), (0.2143, 0.07143, 1.0), (0.2143, -0.07143, 1.0), (0.2143, -0.2143, 1.0), (0.2143, -0.3571, 1.0), (0.07143, 0.3571, 1.0), (0.07143, 0.2143, 1.0), (0.07143, 0.07143, 1.0), (0.07143, -0.07143, 1.0), (0.07143, -0.2143, 1.0), (0.07143, -0.3571, 1.0), (-0.07143, 0.3571, 1.0), (-0.07143, 0.2143, 1.0), (-0.07143, 0.07143, 1.0), (-0.07143, -0.07143, 1.0), (-0.07143, -0.2143, 1.0), (-0.07143, -0.3571, 1.0), (-0.2143, 0.3571, 1.0), (-0.2143, 0.2143, 1.0), (-0.2143, 0.07143, 1.0), (-0.2143, -0.07143, 1.0), (-0.2143, -0.2143, 1.0), (-0.2143, -0.3571, 1.0), (-0.3571, 0.3571, 1.0), (-0.3571, 0.2143, 1.0), (-0.3571, 0.07143, 1.0), (-0.3571, -0.07143, 1.0), (-0.3571, -0.2143, 1.0), (-0.3571, -0.3571, 1.0), (-0.3571, 0.3571, -1.0), (-0.3571, 0.2143, -1.0), (-0.3571, 0.07143, -1.0), (-0.3571, -0.07143, -1.0), (-0.3571, -0.2143, -1.0), (-0.3571, -0.3571, -1.0), (-0.2143, 0.3571, -1.0), (-0.2143, 0.2143, -1.0), (-0.2143, 0.07143, -1.0), (-0.2143, -0.07143, -1.0), (-0.2143, -0.2143, -1.0), (-0.2143, -0.3571, -1.0), (-0.07143, 0.3571, -1.0), (-0.07143, 0.2143, -1.0), (-0.07143, 0.07143, -1.0), (-0.07143, -0.07143, -1.0), (-0.07143, -0.2143, -1.0), (-0.07143, -0.3571, -1.0), (0.07143, 0.3571, -1.0), (0.07143, 0.2143, -1.0), (0.07143, 0.07143, -1.0), (0.07143, -0.07143, -1.0), (0.07143, -0.2143, -1.0), (0.07143, -0.3571, -1.0), (0.2143, 0.3571, -1.0), (0.2143, 0.2143, -1.0), (0.2143, 0.07143, -1.0), (0.2143, -0.07143, -1.0), (0.2143, -0.2143, -1.0), (0.2143, -0.3571, -1.0), (0.3571, 0.3571, -1.0), (0.3571, 0.2143, -1.0), (0.3571, 0.07143, -1.0), (0.3571, -0.07143, -1.0), (0.3571, -0.2143, -1.0), (0.3571, -0.3571, -1.0), (0.3571, -0.5, -0.7143), (0.2143, -0.5, -0.7143), (0.07143, -0.5, -0.7143), (-0.07143, -0.5, -0.7143), (-0.2143, -0.5, -0.7143), (-0.3571, -0.5, -0.7143), (0.3571, -0.5, -0.4286), (0.2143, -0.5, -0.4286), (0.07143, -0.5, -0.4286), (-0.07143, -0.5, -0.4286), (-0.2143, -0.5, -0.4286), (-0.3571, -0.5, -0.4286), (0.3571, -0.5, -0.1429), (0.2143, -0.5, -0.1429), (0.07143, -0.5, -0.1429), (-0.07143, -0.5, -0.1429), (-0.2143, -0.5, -0.1429), (-0.3571, -0.5, -0.1429), (0.3571, -0.5, 0.1429), (0.2143, -0.5, 0.1429), (0.07143, -0.5, 0.1429), (-0.07143, -0.5, 0.1429), (-0.2143, -0.5, 0.1429), (-0.3571, -0.5, 0.1429), (0.3571, -0.5, 0.4286), (0.2143, -0.5, 0.4286), (0.07143, -0.5, 0.4286), (-0.07143, -0.5, 0.4286), (-0.2143, -0.5, 0.4286), (-0.3571, -0.5, 0.4286), (0.3571, -0.5, 0.7143), (0.2143, -0.5, 0.7143), (0.07143, -0.5, 0.7143), (-0.07143, -0.5, 0.7143), (-0.2143, -0.5, 0.7143), (-0.3571, -0.5, 0.7143), (0.5, 0.3571, -0.7143), (0.5, 0.2143, -0.7143), (0.5, 0.07143, -0.7143), (0.5, -0.07143, -0.7143), (0.5, -0.2143, -0.7143), (0.5, -0.3571, -0.7143), (0.5, 0.3571, -0.4286), (0.5, 0.2143, -0.4286), (0.5, 0.07143, -0.4286), (0.5, -0.07143, -0.4286), (0.5, -0.2143, -0.4286), (0.5, -0.3571, -0.4286), (0.5, 0.3571, -0.1429), (0.5, 0.2143, -0.1429), (0.5, 0.07143, -0.1429), (0.5, -0.07143, -0.1429), (0.5, -0.2143, -0.1429), (0.5, -0.3571, -0.1429), (0.5, 0.3571, 0.1429), (0.5, 0.2143, 0.1429), (0.5, 0.07143, 0.1429), (0.5, -0.07143, 0.1429), (0.5, -0.2143, 0.1429), (0.5, -0.3571, 0.1429), (0.5, 0.3571, 0.4286), (0.5, 0.2143, 0.4286), (0.5, 0.07143, 0.4286), (0.5, -0.07143, 0.4286), (0.5, -0.2143, 0.4286), (0.5, -0.3571, 0.4286), (0.5, 0.3571, 0.7143), (0.5, 0.2143, 0.7143), (0.5, 0.07143, 0.7143), (0.5, -0.07143, 0.7143), (0.5, -0.2143, 0.7143), (0.5, -0.3571, 0.7143), (-0.3571, 0.5, -0.7143), (-0.2143, 0.5, -0.7143), (-0.07143, 0.5, -0.7143), (0.07143, 0.5, -0.7143), (0.2143, 0.5, -0.7143), (0.3571, 0.5, -0.7143), (-0.3571, 0.5, -0.4286), (-0.2143, 0.5, -0.4286), (-0.07143, 0.5, -0.4286), (0.07143, 0.5, -0.4286), (0.2143, 0.5, -0.4286), (0.3571, 0.5, -0.4286), (-0.3571, 0.5, -0.1429), (-0.2143, 0.5, -0.1429), (-0.07143, 0.5, -0.1429), (0.07143, 0.5, -0.1429), (0.2143, 0.5, -0.1429), (0.3571, 0.5, -0.1429), (-0.3571, 0.5, 0.1429), (-0.2143, 0.5, 0.1429), (-0.07143, 0.5, 0.1429), (0.07143, 0.5, 0.1429), (0.2143, 0.5, 0.1429), (0.3571, 0.5, 0.1429), (-0.3571, 0.5, 0.4286), (-0.2143, 0.5, 0.4286), (-0.07143, 0.5, 0.4286), (0.07143, 0.5, 0.4286), (0.2143, 0.5, 0.4286), (0.3571, 0.5, 0.4286), (-0.3571, 0.5, 0.7143), (-0.2143, 0.5, 0.7143), (-0.07143, 0.5, 0.7143), (0.07143, 0.5, 0.7143), (0.2143, 0.5, 0.7143), (0.3571, 0.5, 0.7143), (-0.5, -0.3571, -0.7143), (-0.5, -0.2143, -0.7143), (-0.5, -0.07143, -0.7143), (-0.5, 0.07143, -0.7143), (-0.5, 0.2143, -0.7143), (-0.5, 0.3571, -0.7143), (-0.5, -0.3571, -0.4286), (-0.5, -0.2143, -0.4286), (-0.5, -0.07143, -0.4286), (-0.5, 0.07143, -0.4286), (-0.5, 0.2143, -0.4286), (-0.5, 0.3571, -0.4286), (-0.5, -0.3571, -0.1429), (-0.5, -0.2143, -0.1429), (-0.5, -0.07143, -0.1429), (-0.5, 0.07143, -0.1429), (-0.5, 0.2143, -0.1429), (-0.5, 0.3571, -0.1429), (-0.5, -0.3571, 0.1429), (-0.5, -0.2143, 0.1429), (-0.5, -0.07143, 0.1429), (-0.5, 0.07143, 0.1429), (-0.5, 0.2143, 0.1429), (-0.5, 0.3571, 0.1429), (-0.5, -0.3571, 0.4286), (-0.5, -0.2143, 0.4286), (-0.5, -0.07143, 0.4286), (-0.5, 0.07143, 0.4286), (-0.5, 0.2143, 0.4286), (-0.5, 0.3571, 0.4286), (-0.5, -0.3571, 0.7143), (-0.5, -0.2143, 0.7143), (-0.5, -0.07143, 0.7143), (-0.5, 0.07143, 0.7143), (-0.5, 0.2143, 0.7143), (-0.5, 0.3571, 0.7143)], [], [(295, 25, 3, 26), (259, 43, 7, 44), (223, 61, 5, 62), (187, 79, 1, 19), (151, 50, 4, 73), (115, 20, 1, 79), (61, 85, 74, 5), (85, 91, 75, 74), (91, 97, 76, 75), (97, 103, 77, 76), (103, 109, 78, 77), (109, 115, 79, 78), (7, 43, 80, 56), (56, 80, 81, 57), (57, 81, 82, 58), (58, 82, 83, 59), (59, 83, 84, 60), (60, 84, 85, 61), (43, 42, 86, 80), (80, 86, 87, 81), (81, 87, 88, 82), (82, 88, 89, 83), (83, 89, 90, 84), (84, 90, 91, 85), (42, 41, 92, 86), (86, 92, 93, 87), (87, 93, 94, 88), (88, 94, 95, 89), (89, 95, 96, 90), (90, 96, 97, 91), (41, 40, 98, 92), (92, 98, 99, 93), (93, 99, 100, 94), (94, 100, 101, 95), (95, 101, 102, 96), (96, 102, 103, 97), (40, 39, 104, 98), (98, 104, 105, 99), (99, 105, 106, 100), (100, 106, 107, 101), (101, 107, 108, 102), (102, 108, 109, 103), (39, 38, 110, 104), (104, 110, 111, 105), (105, 111, 112, 106), (106, 112, 113, 107), (107, 113, 114, 108), (108, 114, 115, 109), (38, 3, 25, 110), (110, 25, 24, 111), (111, 24, 23, 112), (112, 23, 22, 113), (113, 22, 21, 114), (114, 21, 20, 115), (13, 121, 68, 0), (121, 127, 69, 68), (127, 133, 70, 69), (133, 139, 71, 70), (139, 145, 72, 71), (145, 151, 73, 72), (2, 37, 116, 8), (8, 116, 117, 9), (9, 117, 118, 10), (10, 118, 119, 11), (11, 119, 120, 12), (12, 120, 121, 13), (37, 36, 122, 116), (116, 122, 123, 117), (117, 123, 124, 118), (118, 124, 125, 119), (119, 125, 126, 120), (120, 126, 127, 121), (36, 35, 128, 122), (122, 128, 129, 123), (123, 129, 130, 124), (124, 130, 131, 125), (125, 131, 132, 126), (126, 132, 133, 127), (35, 34, 134, 128), (128, 134, 135, 129), (129, 135, 136, 130), (130, 136, 137, 131), (131, 137, 138, 132), (132, 138, 139, 133), (34, 33, 140, 134), (134, 140, 141, 135), (135, 141, 142, 136), (136, 142, 143, 137), (137, 143, 144, 138), (138, 144, 145, 139), (33, 32, 146, 140), (140, 146, 147, 141), (141, 147, 148, 142), (142, 148, 149, 143), (143, 149, 150, 144), (144, 150, 151, 145), (32, 6, 55, 146), (146, 55, 54, 147), (147, 54, 53, 148), (148, 53, 52, 149), (149, 52, 51, 150), (150, 51, 50, 151), (68, 157, 14, 0), (157, 163, 15, 14), (163, 169, 16, 15), (169, 175, 17, 16), (175, 181, 18, 17), (181, 187, 19, 18), (4, 67, 152, 73), (73, 152, 153, 72), (72, 153, 154, 71), (71, 154, 155, 70), (70, 155, 156, 69), (69, 156, 157, 68), (67, 66, 158, 152), (152, 158, 159, 153), (153, 159, 160, 154), (154, 160, 161, 155), (155, 161, 162, 156), (156, 162, 163, 157), (66, 65, 164, 158), (158, 164, 165, 159), (159, 165, 166, 160), (160, 166, 167, 161), (161, 167, 168, 162), (162, 168, 169, 163), (65, 64, 170, 164), (164, 170, 171, 165), (165, 171, 172, 166), (166, 172, 173, 167), (167, 173, 174, 168), (168, 174, 175, 169), (64, 63, 176, 170), (170, 176, 177, 171), (171, 177, 178, 172), (172, 178, 179, 173), (173, 179, 180, 174), (174, 180, 181, 175), (63, 62, 182, 176), (176, 182, 183, 177), (177, 183, 184, 178), (178, 184, 185, 179), (179, 185, 186, 180), (180, 186, 187, 181), (62, 5, 74, 182), (182, 74, 75, 183), (183, 75, 76, 184), (184, 76, 77, 185), (185, 77, 78, 186), (186, 78, 79, 187), (50, 193, 67, 4), (193, 199, 66, 67), (199, 205, 65, 66), (205, 211, 64, 65), (211, 217, 63, 64), (217, 223, 62, 63), (6, 49, 188, 55), (55, 188, 189, 54), (54, 189, 190, 53), (53, 190, 191, 52), (52, 191, 192, 51), (51, 192, 193, 50), (49, 48, 194, 188), (188, 194, 195, 189), (189, 195, 196, 190), (190, 196, 197, 191), (191, 197, 198, 192), (192, 198, 199, 193), (48, 47, 200, 194), (194, 200, 201, 195), (195, 201, 202, 196), (196, 202, 203, 197), (197, 203, 204, 198), (198, 204, 205, 199), (47, 46, 206, 200), (200, 206, 207, 201), (201, 207, 208, 202), (202, 208, 209, 203), (203, 209, 210, 204), (204, 210, 211, 205), (46, 45, 212, 206), (206, 212, 213, 207), (207, 213, 214, 208), (208, 214, 215, 209), (209, 215, 216, 210), (210, 216, 217, 211), (45, 44, 218, 212), (212, 218, 219, 213), (213, 219, 220, 214), (214, 220, 221, 215), (215, 221, 222, 216), (216, 222, 223, 217), (44, 7, 56, 218), (218, 56, 57, 219), (219, 57, 58, 220), (220, 58, 59, 221), (221, 59, 60, 222), (222, 60, 61, 223), (32, 229, 49, 6), (229, 235, 48, 49), (235, 241, 47, 48), (241, 247, 46, 47), (247, 253, 45, 46), (253, 259, 44, 45), (2, 31, 224, 37), (37, 224, 225, 36), (36, 225, 226, 35), (35, 226, 227, 34), (34, 227, 228, 33), (33, 228, 229, 32), (31, 30, 230, 224), (224, 230, 231, 225), (225, 231, 232, 226), (226, 232, 233, 227), (227, 233, 234, 228), (228, 234, 235, 229), (30, 29, 236, 230), (230, 236, 237, 231), (231, 237, 238, 232), (232, 238, 239, 233), (233, 239, 240, 234), (234, 240, 241, 235), (29, 28, 242, 236), (236, 242, 243, 237), (237, 243, 244, 238), (238, 244, 245, 239), (239, 245, 246, 240), (240, 246, 247, 241), (28, 27, 248, 242), (242, 248, 249, 243), (243, 249, 250, 244), (244, 250, 251, 245), (245, 251, 252, 246), (246, 252, 253, 247), (27, 26, 254, 248), (248, 254, 255, 249), (249, 255, 256, 250), (250, 256, 257, 251), (251, 257, 258, 252), (252, 258, 259, 253), (26, 3, 38, 254), (254, 38, 39, 255), (255, 39, 40, 256), (256, 40, 41, 257), (257, 41, 42, 258), (258, 42, 43, 259), (8, 265, 31, 2), (265, 271, 30, 31), (271, 277, 29, 30), (277, 283, 28, 29), (283, 289, 27, 28), (289, 295, 26, 27), (0, 14, 260, 13), (13, 260, 261, 12), (12, 261, 262, 11), (11, 262, 263, 10), (10, 263, 264, 9), (9, 264, 265, 8), (14, 15, 266, 260), (260, 266, 267, 261), (261, 267, 268, 262), (262, 268, 269, 263), (263, 269, 270, 264), (264, 270, 271, 265), (15, 16, 272, 266), (266, 272, 273, 267), (267, 273, 274, 268), (268, 274, 275, 269), (269, 275, 276, 270), (270, 276, 277, 271), (16, 17, 278, 272), (272, 278, 279, 273), (273, 279, 280, 274), (274, 280, 281, 275), (275, 281, 282, 276), (276, 282, 283, 277), (17, 18, 284, 278), (278, 284, 285, 279), (279, 285, 286, 280), (280, 286, 287, 281), (281, 287, 288, 282), (282, 288, 289, 283), (18, 19, 290, 284), (284, 290, 291, 285), (285, 291, 292, 286), (286, 292, 293, 287), (287, 293, 294, 288), (288, 294, 295, 289), (19, 1, 20, 290), (290, 20, 21, 291), (291, 21, 22, 292), (292, 22, 23, 293), (293, 23, 24, 294), (294, 24, 25, 295)])
me_demo.update()

# ---- objects
ob_cube = bpy.data.objects.new('Cube', me_cube)
ob_light = bpy.data.objects.new('Light', light_light)
ob_camera = bpy.data.objects.new('Camera', cam_camera)
ob_gn_demo = bpy.data.objects.new('GN_Demo', me_demo)

# ---- transforms, parenting, visibility, modifiers, constraints
ob_cube.location = (0.0, 0.0, 0.0)
ob_cube.lock_rotations_4d = False
ob_cube.empty_display_type = 'ARROWS'
ob_cube.lineart.crease_threshold = 0.0
ob_light.location = (4.076, 1.005, 5.904)
ob_light.rotation_euler = (0.6503, 0.05522, 1.866)
ob_light.lock_rotations_4d = False
ob_light.empty_display_type = 'ARROWS'
ob_light.color = (0.0, 0.0, 0.0, 0.0)
ob_light.lineart.crease_threshold = 0.0
ob_camera.location = (7.359, -6.926, 4.958)
ob_camera.rotation_euler = (1.109, 0.0, 0.8149)
ob_camera.lock_rotations_4d = False
ob_camera.empty_display_type = 'ARROWS'
ob_camera.color = (0.0, 0.0, 0.0, 0.0)
ob_camera.display_type = 'WIRE'
ob_camera.lineart.crease_threshold = 0.0
ob_gn_demo.location = (0.0, 0.0, 0.0)
_m = ob_gn_demo.modifiers.new('ST3E', 'NODES')
_m.node_group = ng_gn_stretch
_gi = [s.identifier for s in ng_gn_stretch.interface.items_tree if s.item_type == 'SOCKET' and s.in_out == 'INPUT']
_m[_gi[2]] = 2  # Axis
_m[_gi[9]] = True  # Show Deformation Preview

# ---- collection membership
col_collection.objects.link(ob_cube)
col_collection.objects.link(ob_light)
col_collection.objects.link(ob_camera)
col_collection.objects.link(ob_gn_demo)

# ---- scene / render settings (as saved in the file)
scene.camera = ob_camera
scene.frame_start = 1; scene.frame_end = 250; scene.frame_set(1)
scene.render.engine = 'BLENDER_EEVEE_NEXT'
scene.render.bake_bias = 0.0
scene.render.bake_samples = 0
scene.cycles.sampling_pattern = 'TABULATED_SOBOL'
scene.eevee.use_volume_custom_range = False
bpy.context.view_layer.update()
